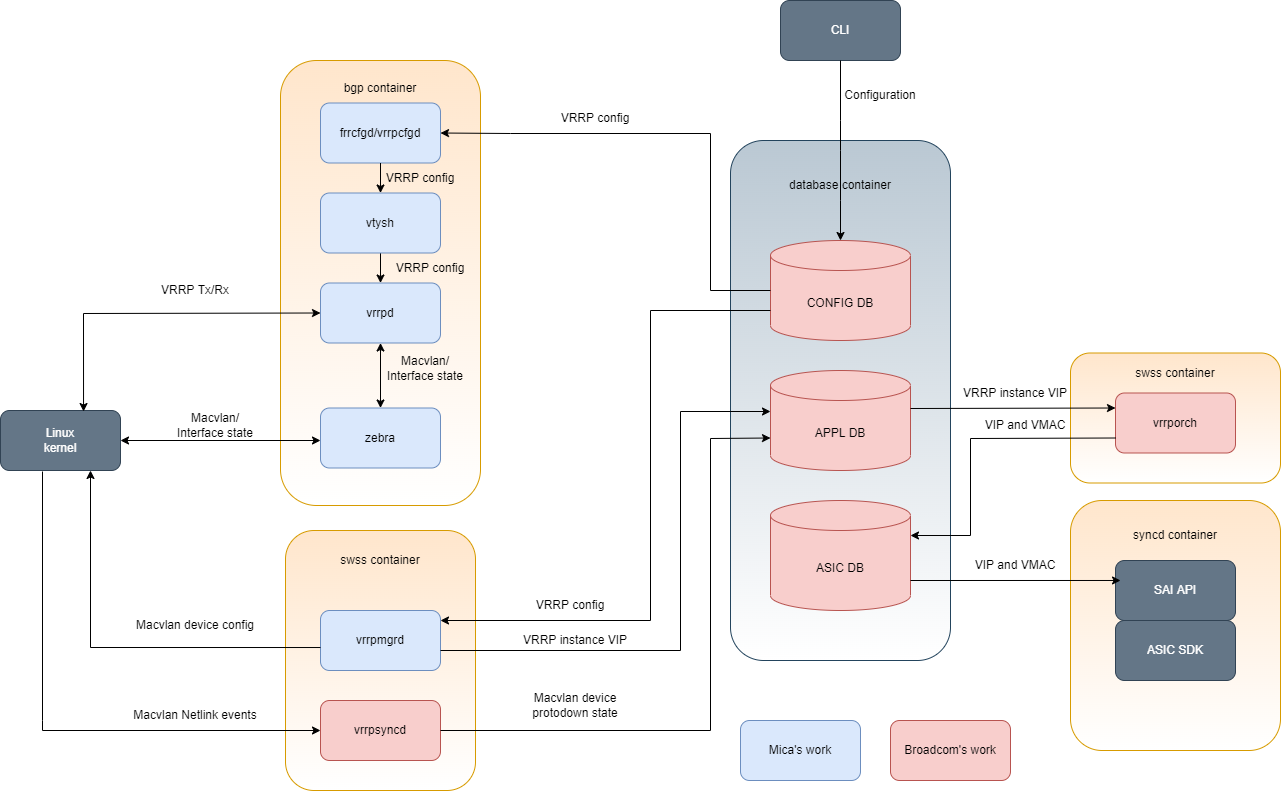

The diagram above was exported from draw.io. Its source (the exported page's mxGraphModel, read from the mxfile embedded in the PNG):
<mxGraphModel dx="1102" dy="865" grid="1" gridSize="10" guides="1" tooltips="1" connect="1" arrows="1" fold="1" page="1" pageScale="1" pageWidth="5000" pageHeight="3000" math="0" shadow="0">
  <root>
    <mxCell id="0" />
    <mxCell id="1" parent="0" />
    <mxCell id="-gwM7F8v16xvtZbAiNjn-76" value="" style="rounded=1;whiteSpace=wrap;html=1;fillColor=#ffe6cc;strokeColor=#d79b00;gradientColor=#ffffff;" parent="1" vertex="1">
      <mxGeometry x="415" y="620" width="190" height="260" as="geometry" />
    </mxCell>
    <mxCell id="-gwM7F8v16xvtZbAiNjn-1" value="&lt;p style=&quot;line-height: 1.2&quot;&gt;&lt;br&gt;&lt;/p&gt;" style="rounded=1;whiteSpace=wrap;html=1;arcSize=18;fillColor=#ffe6cc;strokeColor=#d79b00;gradientColor=#ffffff;" parent="1" vertex="1">
      <mxGeometry x="410" y="150" width="200" height="445" as="geometry" />
    </mxCell>
    <mxCell id="-gwM7F8v16xvtZbAiNjn-2" value="bgp container" style="text;html=1;strokeColor=none;fillColor=none;align=center;verticalAlign=middle;whiteSpace=wrap;rounded=0;" parent="1" vertex="1">
      <mxGeometry x="465" y="162.5" width="90" height="30" as="geometry" />
    </mxCell>
    <mxCell id="-gwM7F8v16xvtZbAiNjn-25" value="" style="edgeStyle=orthogonalEdgeStyle;rounded=0;orthogonalLoop=1;jettySize=auto;html=1;" parent="1" source="-gwM7F8v16xvtZbAiNjn-3" target="-gwM7F8v16xvtZbAiNjn-5" edge="1">
      <mxGeometry relative="1" as="geometry" />
    </mxCell>
    <mxCell id="-gwM7F8v16xvtZbAiNjn-3" value="vtysh" style="rounded=1;whiteSpace=wrap;html=1;fillColor=#dae8fc;strokeColor=#6c8ebf;" parent="1" vertex="1">
      <mxGeometry x="450" y="282.5" width="120" height="60" as="geometry" />
    </mxCell>
    <mxCell id="-gwM7F8v16xvtZbAiNjn-4" value="zebra" style="rounded=1;whiteSpace=wrap;html=1;fillColor=#dae8fc;strokeColor=#6c8ebf;" parent="1" vertex="1">
      <mxGeometry x="450" y="497.5" width="120" height="60" as="geometry" />
    </mxCell>
    <mxCell id="-gwM7F8v16xvtZbAiNjn-5" value="vrrpd" style="rounded=1;whiteSpace=wrap;html=1;fillColor=#dae8fc;strokeColor=#6c8ebf;" parent="1" vertex="1">
      <mxGeometry x="450" y="372.5" width="120" height="60" as="geometry" />
    </mxCell>
    <mxCell id="-gwM7F8v16xvtZbAiNjn-6" value="vrrpsyncd" style="rounded=1;whiteSpace=wrap;html=1;fillColor=#f8cecc;strokeColor=#b85450;" parent="1" vertex="1">
      <mxGeometry x="450" y="790" width="120" height="60" as="geometry" />
    </mxCell>
    <mxCell id="-gwM7F8v16xvtZbAiNjn-7" value="Linux&lt;br&gt;kernel" style="rounded=1;whiteSpace=wrap;html=1;fillColor=#647687;fontColor=#ffffff;strokeColor=#314354;gradientColor=none;" parent="1" vertex="1">
      <mxGeometry x="130" y="500" width="120" height="60" as="geometry" />
    </mxCell>
    <mxCell id="-gwM7F8v16xvtZbAiNjn-9" value="" style="endArrow=classic;startArrow=classic;html=1;rounded=0;exitX=0;exitY=0.5;exitDx=0;exitDy=0;entryX=0.692;entryY=0.017;entryDx=0;entryDy=0;entryPerimeter=0;" parent="1" source="-gwM7F8v16xvtZbAiNjn-5" target="-gwM7F8v16xvtZbAiNjn-7" edge="1">
      <mxGeometry width="50" height="50" relative="1" as="geometry">
        <mxPoint x="550" y="440" as="sourcePoint" />
        <mxPoint x="240" y="500" as="targetPoint" />
        <Array as="points">
          <mxPoint x="213" y="403" />
        </Array>
      </mxGeometry>
    </mxCell>
    <mxCell id="-gwM7F8v16xvtZbAiNjn-10" value="" style="rounded=1;whiteSpace=wrap;html=1;fillColor=#bac8d3;strokeColor=#23445d;gradientColor=#ffffff;" parent="1" vertex="1">
      <mxGeometry x="860" y="230" width="220" height="520" as="geometry" />
    </mxCell>
    <mxCell id="-gwM7F8v16xvtZbAiNjn-11" value="database container" style="text;html=1;strokeColor=none;fillColor=none;align=center;verticalAlign=middle;whiteSpace=wrap;rounded=0;" parent="1" vertex="1">
      <mxGeometry x="890" y="260" width="160" height="30" as="geometry" />
    </mxCell>
    <mxCell id="-gwM7F8v16xvtZbAiNjn-12" value="CONFIG DB" style="shape=cylinder3;whiteSpace=wrap;html=1;boundedLbl=1;backgroundOutline=1;size=15;fillColor=#f8cecc;strokeColor=#b85450;" parent="1" vertex="1">
      <mxGeometry x="900" y="330" width="140" height="100" as="geometry" />
    </mxCell>
    <mxCell id="-gwM7F8v16xvtZbAiNjn-13" value="APPL DB" style="shape=cylinder3;whiteSpace=wrap;html=1;boundedLbl=1;backgroundOutline=1;size=15;fillColor=#f8cecc;strokeColor=#b85450;" parent="1" vertex="1">
      <mxGeometry x="900" y="460" width="140" height="100" as="geometry" />
    </mxCell>
    <mxCell id="-gwM7F8v16xvtZbAiNjn-14" value="ASIC DB" style="shape=cylinder3;whiteSpace=wrap;html=1;boundedLbl=1;backgroundOutline=1;size=15;fillColor=#f8cecc;strokeColor=#b85450;" parent="1" vertex="1">
      <mxGeometry x="900" y="590" width="140" height="110" as="geometry" />
    </mxCell>
    <mxCell id="-gwM7F8v16xvtZbAiNjn-15" value="" style="rounded=1;whiteSpace=wrap;html=1;fillColor=#ffe6cc;strokeColor=#d79b00;gradientColor=#ffffff;" parent="1" vertex="1">
      <mxGeometry x="1200" y="442.5" width="210" height="130" as="geometry" />
    </mxCell>
    <mxCell id="-gwM7F8v16xvtZbAiNjn-16" value="" style="rounded=1;whiteSpace=wrap;html=1;fillColor=#ffe6cc;strokeColor=#d79b00;gradientColor=#ffffff;" parent="1" vertex="1">
      <mxGeometry x="1200" y="590" width="210" height="250" as="geometry" />
    </mxCell>
    <mxCell id="-gwM7F8v16xvtZbAiNjn-17" value="swss container" style="text;html=1;strokeColor=none;fillColor=none;align=center;verticalAlign=middle;whiteSpace=wrap;rounded=0;" parent="1" vertex="1">
      <mxGeometry x="1250" y="447.5" width="110" height="30" as="geometry" />
    </mxCell>
    <mxCell id="-gwM7F8v16xvtZbAiNjn-18" value="syncd container" style="text;html=1;strokeColor=none;fillColor=none;align=center;verticalAlign=middle;whiteSpace=wrap;rounded=0;" parent="1" vertex="1">
      <mxGeometry x="1225" y="610" width="160" height="30" as="geometry" />
    </mxCell>
    <mxCell id="-gwM7F8v16xvtZbAiNjn-20" value="vrrporch" style="rounded=1;whiteSpace=wrap;html=1;fillColor=#f8cecc;strokeColor=#b85450;" parent="1" vertex="1">
      <mxGeometry x="1245" y="482.5" width="120" height="60" as="geometry" />
    </mxCell>
    <mxCell id="-gwM7F8v16xvtZbAiNjn-22" value="SAI API" style="rounded=1;whiteSpace=wrap;html=1;fillColor=#647687;fontColor=#ffffff;strokeColor=#314354;" parent="1" vertex="1">
      <mxGeometry x="1245" y="650" width="120" height="60" as="geometry" />
    </mxCell>
    <mxCell id="-gwM7F8v16xvtZbAiNjn-23" value="ASIC SDK" style="rounded=1;whiteSpace=wrap;html=1;fillColor=#647687;fontColor=#ffffff;strokeColor=#314354;" parent="1" vertex="1">
      <mxGeometry x="1245" y="710" width="120" height="60" as="geometry" />
    </mxCell>
    <mxCell id="-gwM7F8v16xvtZbAiNjn-27" value="" style="endArrow=classic;startArrow=classic;html=1;rounded=0;exitX=0.5;exitY=0;exitDx=0;exitDy=0;entryX=0.5;entryY=1;entryDx=0;entryDy=0;" parent="1" source="-gwM7F8v16xvtZbAiNjn-4" target="-gwM7F8v16xvtZbAiNjn-5" edge="1">
      <mxGeometry width="50" height="50" relative="1" as="geometry">
        <mxPoint x="920" y="412.5" as="sourcePoint" />
        <mxPoint x="970" y="362.5" as="targetPoint" />
      </mxGeometry>
    </mxCell>
    <mxCell id="-gwM7F8v16xvtZbAiNjn-28" value="VRRP config" style="text;html=1;strokeColor=none;fillColor=none;align=center;verticalAlign=middle;whiteSpace=wrap;rounded=0;" parent="1" vertex="1">
      <mxGeometry x="520" y="342.5" width="80" height="30" as="geometry" />
    </mxCell>
    <mxCell id="-gwM7F8v16xvtZbAiNjn-32" value="Macvlan device config" style="text;html=1;strokeColor=none;fillColor=none;align=center;verticalAlign=middle;whiteSpace=wrap;rounded=0;" parent="1" vertex="1">
      <mxGeometry x="245" y="700" width="160" height="30" as="geometry" />
    </mxCell>
    <mxCell id="-gwM7F8v16xvtZbAiNjn-35" value="" style="endArrow=classic;html=1;rounded=0;entryX=0;entryY=0.5;entryDx=0;entryDy=0;exitX=0.35;exitY=1.017;exitDx=0;exitDy=0;exitPerimeter=0;" parent="1" source="-gwM7F8v16xvtZbAiNjn-7" target="-gwM7F8v16xvtZbAiNjn-6" edge="1">
      <mxGeometry width="50" height="50" relative="1" as="geometry">
        <mxPoint x="900" y="460" as="sourcePoint" />
        <mxPoint x="950" y="410" as="targetPoint" />
        <Array as="points">
          <mxPoint x="172" y="810" />
          <mxPoint x="172" y="820" />
        </Array>
      </mxGeometry>
    </mxCell>
    <mxCell id="-gwM7F8v16xvtZbAiNjn-40" value="" style="endArrow=classic;html=1;rounded=0;entryX=1;entryY=0;entryDx=0;entryDy=35;entryPerimeter=0;exitX=0;exitY=0.75;exitDx=0;exitDy=0;" parent="1" source="-gwM7F8v16xvtZbAiNjn-20" target="-gwM7F8v16xvtZbAiNjn-14" edge="1">
      <mxGeometry width="50" height="50" relative="1" as="geometry">
        <mxPoint x="900" y="460" as="sourcePoint" />
        <mxPoint x="950" y="410" as="targetPoint" />
        <Array as="points">
          <mxPoint x="1100" y="528" />
          <mxPoint x="1100" y="625" />
        </Array>
      </mxGeometry>
    </mxCell>
    <mxCell id="-gwM7F8v16xvtZbAiNjn-43" value="" style="endArrow=classic;html=1;rounded=0;exitX=1;exitY=0.5;exitDx=0;exitDy=0;entryX=0;entryY=0;entryDx=0;entryDy=67.5;entryPerimeter=0;" parent="1" source="-gwM7F8v16xvtZbAiNjn-6" target="-gwM7F8v16xvtZbAiNjn-13" edge="1">
      <mxGeometry width="50" height="50" relative="1" as="geometry">
        <mxPoint x="900" y="460" as="sourcePoint" />
        <mxPoint x="950" y="410" as="targetPoint" />
        <Array as="points">
          <mxPoint x="840" y="820" />
          <mxPoint x="840" y="528" />
        </Array>
      </mxGeometry>
    </mxCell>
    <mxCell id="-gwM7F8v16xvtZbAiNjn-44" value="CLI" style="rounded=1;whiteSpace=wrap;html=1;fillColor=#647687;strokeColor=#314354;fontColor=#ffffff;" parent="1" vertex="1">
      <mxGeometry x="910" y="90" width="120" height="60" as="geometry" />
    </mxCell>
    <mxCell id="-gwM7F8v16xvtZbAiNjn-45" value="" style="endArrow=classic;html=1;rounded=0;exitX=0.5;exitY=1;exitDx=0;exitDy=0;entryX=0.5;entryY=0;entryDx=0;entryDy=0;entryPerimeter=0;" parent="1" source="-gwM7F8v16xvtZbAiNjn-44" target="-gwM7F8v16xvtZbAiNjn-12" edge="1">
      <mxGeometry width="50" height="50" relative="1" as="geometry">
        <mxPoint x="900" y="460" as="sourcePoint" />
        <mxPoint x="950" y="410" as="targetPoint" />
        <Array as="points">
          <mxPoint x="970" y="210" />
          <mxPoint x="970" y="240" />
          <mxPoint x="970" y="290" />
        </Array>
      </mxGeometry>
    </mxCell>
    <mxCell id="-gwM7F8v16xvtZbAiNjn-46" value="Configuration" style="text;html=1;strokeColor=none;fillColor=none;align=center;verticalAlign=middle;whiteSpace=wrap;rounded=0;" parent="1" vertex="1">
      <mxGeometry x="980" y="170" width="60" height="30" as="geometry" />
    </mxCell>
    <mxCell id="-gwM7F8v16xvtZbAiNjn-49" value="VRRP instance VIP" style="text;html=1;strokeColor=none;fillColor=none;align=center;verticalAlign=middle;whiteSpace=wrap;rounded=0;rotation=0;" parent="1" vertex="1">
      <mxGeometry x="630" y="715" width="150" height="30" as="geometry" />
    </mxCell>
    <mxCell id="-gwM7F8v16xvtZbAiNjn-53" value="VRRP instance VIP" style="text;html=1;strokeColor=none;fillColor=none;align=center;verticalAlign=middle;whiteSpace=wrap;rounded=0;" parent="1" vertex="1">
      <mxGeometry x="1070" y="467.5" width="150" height="30" as="geometry" />
    </mxCell>
    <mxCell id="-gwM7F8v16xvtZbAiNjn-54" value="VIP and VMAC" style="text;html=1;strokeColor=none;fillColor=none;align=center;verticalAlign=middle;whiteSpace=wrap;rounded=0;" parent="1" vertex="1">
      <mxGeometry x="1100" y="500" width="110" height="30" as="geometry" />
    </mxCell>
    <mxCell id="-gwM7F8v16xvtZbAiNjn-55" value="VIP and VMAC" style="text;html=1;strokeColor=none;fillColor=none;align=center;verticalAlign=middle;whiteSpace=wrap;rounded=0;" parent="1" vertex="1">
      <mxGeometry x="1090" y="640" width="110" height="30" as="geometry" />
    </mxCell>
    <mxCell id="-gwM7F8v16xvtZbAiNjn-56" value="Macvlan Netlink events" style="text;html=1;strokeColor=none;fillColor=none;align=center;verticalAlign=middle;whiteSpace=wrap;rounded=0;" parent="1" vertex="1">
      <mxGeometry x="240" y="790" width="170" height="30" as="geometry" />
    </mxCell>
    <mxCell id="-gwM7F8v16xvtZbAiNjn-58" value="Macvlan device protodown state" style="text;html=1;strokeColor=none;fillColor=none;align=center;verticalAlign=middle;whiteSpace=wrap;rounded=0;rotation=0;" parent="1" vertex="1">
      <mxGeometry x="645" y="780" width="120" height="30" as="geometry" />
    </mxCell>
    <mxCell id="-gwM7F8v16xvtZbAiNjn-59" value="Macvlan/ Interface state" style="text;html=1;strokeColor=none;fillColor=none;align=center;verticalAlign=middle;whiteSpace=wrap;rounded=0;" parent="1" vertex="1">
      <mxGeometry x="510" y="442.5" width="90" height="30" as="geometry" />
    </mxCell>
    <mxCell id="-gwM7F8v16xvtZbAiNjn-60" value="Macvlan/ Interface state" style="text;html=1;strokeColor=none;fillColor=none;align=center;verticalAlign=middle;whiteSpace=wrap;rounded=0;" parent="1" vertex="1">
      <mxGeometry x="300" y="500" width="90" height="30" as="geometry" />
    </mxCell>
    <mxCell id="-gwM7F8v16xvtZbAiNjn-64" value="VRRP Tx/Rx" style="text;html=1;strokeColor=none;fillColor=none;align=center;verticalAlign=middle;whiteSpace=wrap;rounded=0;" parent="1" vertex="1">
      <mxGeometry x="285" y="365" width="80" height="30" as="geometry" />
    </mxCell>
    <mxCell id="-gwM7F8v16xvtZbAiNjn-67" value="frrcfgd/vrrpcfgd" style="rounded=1;whiteSpace=wrap;html=1;fillColor=#dae8fc;strokeColor=#6c8ebf;" parent="1" vertex="1">
      <mxGeometry x="450" y="192.5" width="120" height="60" as="geometry" />
    </mxCell>
    <mxCell id="-gwM7F8v16xvtZbAiNjn-68" value="" style="endArrow=classic;html=1;rounded=0;exitX=0.5;exitY=1;exitDx=0;exitDy=0;entryX=0.5;entryY=0;entryDx=0;entryDy=0;" parent="1" source="-gwM7F8v16xvtZbAiNjn-67" target="-gwM7F8v16xvtZbAiNjn-3" edge="1">
      <mxGeometry width="50" height="50" relative="1" as="geometry">
        <mxPoint x="750" y="452.5" as="sourcePoint" />
        <mxPoint x="800" y="402.5" as="targetPoint" />
      </mxGeometry>
    </mxCell>
    <mxCell id="-gwM7F8v16xvtZbAiNjn-70" value="VRRP config" style="text;html=1;strokeColor=none;fillColor=none;align=center;verticalAlign=middle;whiteSpace=wrap;rounded=0;" parent="1" vertex="1">
      <mxGeometry x="675" y="192.5" width="100" height="30" as="geometry" />
    </mxCell>
    <mxCell id="-gwM7F8v16xvtZbAiNjn-71" value="VRRP config" style="text;html=1;strokeColor=none;fillColor=none;align=center;verticalAlign=middle;whiteSpace=wrap;rounded=0;" parent="1" vertex="1">
      <mxGeometry x="500" y="252.5" width="100" height="30" as="geometry" />
    </mxCell>
    <mxCell id="-gwM7F8v16xvtZbAiNjn-74" value="Mica's work" style="rounded=1;whiteSpace=wrap;html=1;fillColor=#dae8fc;strokeColor=#6c8ebf;" parent="1" vertex="1">
      <mxGeometry x="870" y="810" width="120" height="60" as="geometry" />
    </mxCell>
    <mxCell id="-gwM7F8v16xvtZbAiNjn-75" value="Broadcom's work" style="rounded=1;whiteSpace=wrap;html=1;fillColor=#f8cecc;strokeColor=#b85450;" parent="1" vertex="1">
      <mxGeometry x="1020" y="810" width="120" height="60" as="geometry" />
    </mxCell>
    <mxCell id="-gwM7F8v16xvtZbAiNjn-77" value="swss container" style="text;html=1;strokeColor=none;fillColor=none;align=center;verticalAlign=middle;whiteSpace=wrap;rounded=0;" parent="1" vertex="1">
      <mxGeometry x="455" y="635" width="110" height="30" as="geometry" />
    </mxCell>
    <mxCell id="-gwM7F8v16xvtZbAiNjn-79" value="vrrpmgrd&lt;br&gt;" style="rounded=1;whiteSpace=wrap;html=1;fillColor=#dae8fc;strokeColor=#6c8ebf;gradientColor=none;" parent="1" vertex="1">
      <mxGeometry x="450" y="700" width="120" height="60" as="geometry" />
    </mxCell>
    <mxCell id="-gwM7F8v16xvtZbAiNjn-82" value="" style="endArrow=classic;html=1;rounded=0;exitX=0;exitY=0.617;exitDx=0;exitDy=0;exitPerimeter=0;entryX=0.75;entryY=1;entryDx=0;entryDy=0;" parent="1" source="-gwM7F8v16xvtZbAiNjn-79" target="-gwM7F8v16xvtZbAiNjn-7" edge="1">
      <mxGeometry width="50" height="50" relative="1" as="geometry">
        <mxPoint x="750" y="620" as="sourcePoint" />
        <mxPoint x="800" y="570" as="targetPoint" />
        <Array as="points">
          <mxPoint x="220" y="737" />
        </Array>
      </mxGeometry>
    </mxCell>
    <mxCell id="-gwM7F8v16xvtZbAiNjn-83" value="" style="endArrow=classic;html=1;rounded=0;" parent="1" edge="1">
      <mxGeometry width="50" height="50" relative="1" as="geometry">
        <mxPoint x="900" y="400" as="sourcePoint" />
        <mxPoint x="570" y="710" as="targetPoint" />
        <Array as="points">
          <mxPoint x="780" y="400" />
          <mxPoint x="780" y="710" />
        </Array>
      </mxGeometry>
    </mxCell>
    <mxCell id="-gwM7F8v16xvtZbAiNjn-85" value="VRRP config" style="text;html=1;strokeColor=none;fillColor=none;align=center;verticalAlign=middle;whiteSpace=wrap;rounded=0;rotation=0;" parent="1" vertex="1">
      <mxGeometry x="650" y="680" width="100" height="30" as="geometry" />
    </mxCell>
    <mxCell id="-gwM7F8v16xvtZbAiNjn-86" value="" style="endArrow=classic;html=1;rounded=0;entryX=0;entryY=0.41;entryDx=0;entryDy=0;entryPerimeter=0;" parent="1" target="-gwM7F8v16xvtZbAiNjn-13" edge="1">
      <mxGeometry width="50" height="50" relative="1" as="geometry">
        <mxPoint x="570" y="740" as="sourcePoint" />
        <mxPoint x="800" y="490" as="targetPoint" />
        <Array as="points">
          <mxPoint x="810" y="740" />
          <mxPoint x="810" y="501" />
        </Array>
      </mxGeometry>
    </mxCell>
    <mxCell id="-gwM7F8v16xvtZbAiNjn-88" value="" style="endArrow=classic;html=1;rounded=0;entryX=1;entryY=0.5;entryDx=0;entryDy=0;exitX=0;exitY=0.5;exitDx=0;exitDy=0;exitPerimeter=0;" parent="1" source="-gwM7F8v16xvtZbAiNjn-12" target="-gwM7F8v16xvtZbAiNjn-67" edge="1">
      <mxGeometry width="50" height="50" relative="1" as="geometry">
        <mxPoint x="750" y="540" as="sourcePoint" />
        <mxPoint x="800" y="490" as="targetPoint" />
        <Array as="points">
          <mxPoint x="840" y="380" />
          <mxPoint x="840" y="223" />
          <mxPoint x="640" y="223" />
        </Array>
      </mxGeometry>
    </mxCell>
    <mxCell id="-gwM7F8v16xvtZbAiNjn-89" value="" style="endArrow=classic;html=1;rounded=0;entryX=0;entryY=0.25;entryDx=0;entryDy=0;" parent="1" target="-gwM7F8v16xvtZbAiNjn-20" edge="1">
      <mxGeometry width="50" height="50" relative="1" as="geometry">
        <mxPoint x="1040" y="498" as="sourcePoint" />
        <mxPoint x="1247" y="505" as="targetPoint" />
      </mxGeometry>
    </mxCell>
    <mxCell id="-gwM7F8v16xvtZbAiNjn-92" value="" style="endArrow=classic;html=1;rounded=0;entryX=0.042;entryY=0.333;entryDx=0;entryDy=0;entryPerimeter=0;" parent="1" target="-gwM7F8v16xvtZbAiNjn-22" edge="1">
      <mxGeometry width="50" height="50" relative="1" as="geometry">
        <mxPoint x="1040" y="670" as="sourcePoint" />
        <mxPoint x="1240" y="670" as="targetPoint" />
      </mxGeometry>
    </mxCell>
    <mxCell id="H4LmRIEHXlsBvGI9MSGF-1" value="" style="endArrow=classic;startArrow=classic;html=1;rounded=0;entryX=1;entryY=0.5;entryDx=0;entryDy=0;" edge="1" parent="1" target="-gwM7F8v16xvtZbAiNjn-7">
      <mxGeometry width="50" height="50" relative="1" as="geometry">
        <mxPoint x="450" y="530" as="sourcePoint" />
        <mxPoint x="590" y="480" as="targetPoint" />
      </mxGeometry>
    </mxCell>
  </root>
</mxGraphModel>